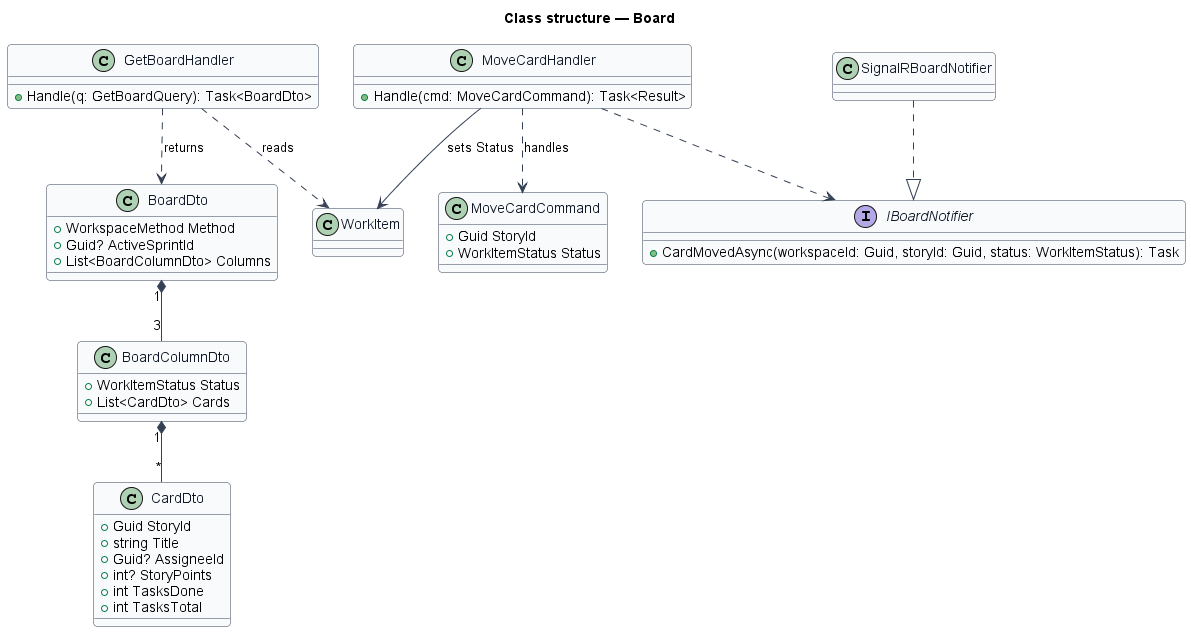

The diagram above was rendered by PlantUML. Its source (embedded in the PNG):
@startuml
skinparam backgroundColor #FFFFFF
skinparam shadowing false
skinparam roundcorner 8
skinparam defaultFontName Arial
skinparam ArrowColor #344054
skinparam class {
  BorderColor #344054
  FontColor #101828
  BackgroundColor #F9FAFB
}
title Class structure — Board

class BoardDto {
  +WorkspaceMethod Method
  +Guid? ActiveSprintId
  +List<BoardColumnDto> Columns
}
class BoardColumnDto {
  +WorkItemStatus Status
  +List<CardDto> Cards
}
class CardDto {
  +Guid StoryId
  +string Title
  +Guid? AssigneeId
  +int? StoryPoints
  +int TasksDone
  +int TasksTotal
}
class MoveCardCommand {
  +Guid StoryId
  +WorkItemStatus Status
}
class GetBoardHandler {
  +Handle(q: GetBoardQuery): Task<BoardDto>
}
class MoveCardHandler {
  +Handle(cmd: MoveCardCommand): Task<Result>
}
interface IBoardNotifier {
  +CardMovedAsync(workspaceId: Guid, storyId: Guid, status: WorkItemStatus): Task
}
class SignalRBoardNotifier
class WorkItem
BoardDto "1" *-- "3" BoardColumnDto
BoardColumnDto "1" *-- "*" CardDto
GetBoardHandler ..> BoardDto : returns
GetBoardHandler ..> WorkItem : reads
MoveCardHandler ..> MoveCardCommand : handles
MoveCardHandler --> WorkItem : sets Status
MoveCardHandler ..> IBoardNotifier
SignalRBoardNotifier ..|> IBoardNotifier
@enduml